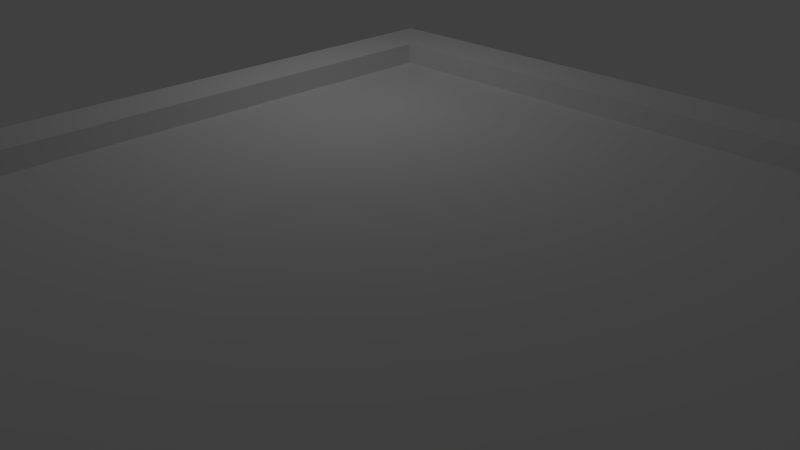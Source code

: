# Source: xl_board.blend  (saved by Blender 2.66.1; exported with 4.5.12 LTS)
import bpy
from mathutils import Matrix  # noqa: F401  (used for matrix-valued properties, if any)

bpy.ops.wm.read_factory_settings(use_empty=True)
scene = bpy.context.scene
scene.name = 'Scene'

# ---- collections
col_collection_1 = bpy.data.collections.new('Collection 1'); scene.collection.children.link(col_collection_1)

# ---- materials (node trees are filled in below, after node groups)
mat_material = bpy.data.materials.new('Material')
mat_material.alpha_threshold = 0.0
mat_material.use_transparent_shadow = False
mat_material.roughness = 0.5
mat_material.line_color = (0.0, 0.0, 0.0, 1.0)

# ---- material node trees

# ---- world
world_world = bpy.data.worlds.new('World'); scene.world = world_world
world_world.color = (0.05088, 0.05088, 0.05088)
world_world.use_sun_shadow = False
world_world.sun_shadow_jitter_overblur = 0.0
world_world.cycles.sampling_method = 'MANUAL'
world_world.cycles.sample_map_resolution = 256

# ---- cameras
cam_camera = bpy.data.cameras.new('Camera')
cam_camera.clip_end = 100.0
cam_camera.lens = 35.0
cam_camera.sensor_width = 32.0
cam_camera.sensor_height = 18.0
cam_camera.ortho_scale = 7.314
cam_camera.dof.focus_distance = 0.0
cam_camera.dof.aperture_fstop = 128.0

# ---- lights
light_lamp = bpy.data.lights.new('Lamp', 'POINT')
light_lamp.transmission_factor = 0.0
light_lamp.cutoff_distance = 30.0
light_lamp.energy = 100.0
light_lamp.shadow_buffer_clip_start = 1.001
light_lamp.shadow_soft_size = 0.1
light_lamp.shadow_maximum_resolution = 0.006
light_lamp.use_absolute_resolution = True
light_lamp.cycles.use_multiple_importance_sampling = False

# ---- meshes
me_cube_001 = bpy.data.meshes.new('Cube.001')
me_cube_001.from_pydata([(-0.8571, 1.0, 1.0), (-0.8571, -1.0, 1.0), (-1.0, -1.0, 1.0), (-1.0, 1.0, 1.0), (-0.8571, 1.0, 3.0), (-0.8571, -1.0, 3.0), (-1.0, -1.0, 3.0), (-1.0, 1.0, 3.0), (1.0, 1.0, 1.0), (1.0, -1.0, 1.0), (0.8571, -1.0, 1.0), (0.8571, 1.0, 1.0), (1.0, 1.0, 3.0), (1.0, -1.0, 3.0), (0.8571, -1.0, 3.0), (0.8571, 1.0, 3.0), (0.8571, -0.8571, 1.0), (0.8571, -1.0, 1.0), (-0.8571, -1.0, 1.0), (-0.8571, -0.8571, 1.0), (0.8571, -0.8571, 3.0), (0.8571, -1.0, 3.0), (-0.8571, -1.0, 3.0), (-0.8571, -0.8571, 3.0), (-1.0, -1.0, -1.0), (-1.0, 1.0, -1.0), (1.0, 1.0, -1.0), (1.0, -1.0, -1.0), (-1.0, -1.0, 1.0), (-1.0, 1.0, 1.0), (1.0, 1.0, 1.0), (1.0, -1.0, 1.0), (0.8571, 1.0, 1.0), (0.8571, 0.8571, 1.0), (-0.8571, 0.8571, 1.0), (-0.8571, 1.0, 1.0), (0.8571, 1.0, 3.0), (0.8571, 0.8571, 3.0), (-0.8571, 0.8571, 3.0), (-0.8571, 1.0, 3.0)], [], [(0, 1, 2, 3), (4, 7, 6, 5), (0, 4, 5, 1), (1, 5, 6, 2), (2, 6, 7, 3), (4, 0, 3, 7), (8, 9, 10, 11), (12, 15, 14, 13), (8, 12, 13, 9), (9, 13, 14, 10), (10, 14, 15, 11), (12, 8, 11, 15), (16, 17, 18, 19), (20, 23, 22, 21), (16, 20, 21, 17), (17, 21, 22, 18), (18, 22, 23, 19), (20, 16, 19, 23), (28, 29, 25, 24), (29, 30, 26, 25), (30, 31, 27, 26), (31, 28, 24, 27), (24, 25, 26, 27), (31, 30, 29, 28), (32, 33, 34, 35), (36, 39, 38, 37), (32, 36, 37, 33), (33, 37, 38, 34), (34, 38, 39, 35), (36, 32, 35, 39)])
me_cube_001.materials.append(mat_material)
me_cube_001.use_remesh_preserve_volume = False
me_cube_001.use_remesh_preserve_attributes = False
me_cube_001.use_mirror_vertex_groups = False
me_cube_001.update()

# ---- objects
ob_cube_001 = bpy.data.objects.new('Cube.001', me_cube_001)
ob_lamp = bpy.data.objects.new('Lamp', light_lamp)
ob_camera = bpy.data.objects.new('Camera', cam_camera)

# ---- transforms, parenting, visibility, modifiers, constraints
ob_cube_001.location = (0.0, 0.0, 0.0)
ob_cube_001.scale = (7.0, 7.0, 0.2)
ob_cube_001.lineart.crease_threshold = 0.0
ob_lamp.location = (-4.666, 3.282, 5.364)
ob_lamp.rotation_euler = (0.6503, 0.05522, 1.866)
ob_lamp.lock_rotations_4d = False
ob_lamp.empty_display_type = 'ARROWS'
ob_lamp.color = (0.0, 0.0, 0.0, 0.0)
ob_lamp.lineart.crease_threshold = 0.0
ob_camera.location = (7.307, -6.75, 5.467)
ob_camera.rotation_euler = (1.109, 0.01082, 0.8149)
ob_camera.lock_rotations_4d = False
ob_camera.empty_display_type = 'ARROWS'
ob_camera.color = (0.0, 0.0, 0.0, 0.0)
ob_camera.display_type = 'WIRE'
ob_camera.lineart.crease_threshold = 0.0

# ---- collection membership
col_collection_1.objects.link(ob_cube_001)
col_collection_1.objects.link(ob_lamp)
col_collection_1.objects.link(ob_camera)

# ---- scene / render settings (as saved in the file)
scene.camera = ob_camera
scene.frame_start = 1; scene.frame_end = 250; scene.frame_set(173)
scene.render.engine = 'BLENDER_EEVEE_NEXT'
scene.render.image_settings.color_mode = 'RGB'
scene.render.image_settings.compression = 90
scene.render.resolution_percentage = 50
scene.render.dither_intensity = 0.0
scene.render.bake_margin = 2
scene.cycles.use_denoising = False
scene.cycles.samples = 10
scene.cycles.sampling_pattern = 'TABULATED_SOBOL'
scene.cycles.light_sampling_threshold = 0.0
scene.cycles.use_adaptive_sampling = False
scene.cycles.use_light_tree = False
scene.cycles.blur_glossy = 0.0
scene.cycles.volume_bounces = 1
scene.cycles.pixel_filter_type = 'GAUSSIAN'
scene.cycles.sample_clamp_indirect = 0.0
scene.view_settings.view_transform = 'Standard'
bpy.context.view_layer.update()
